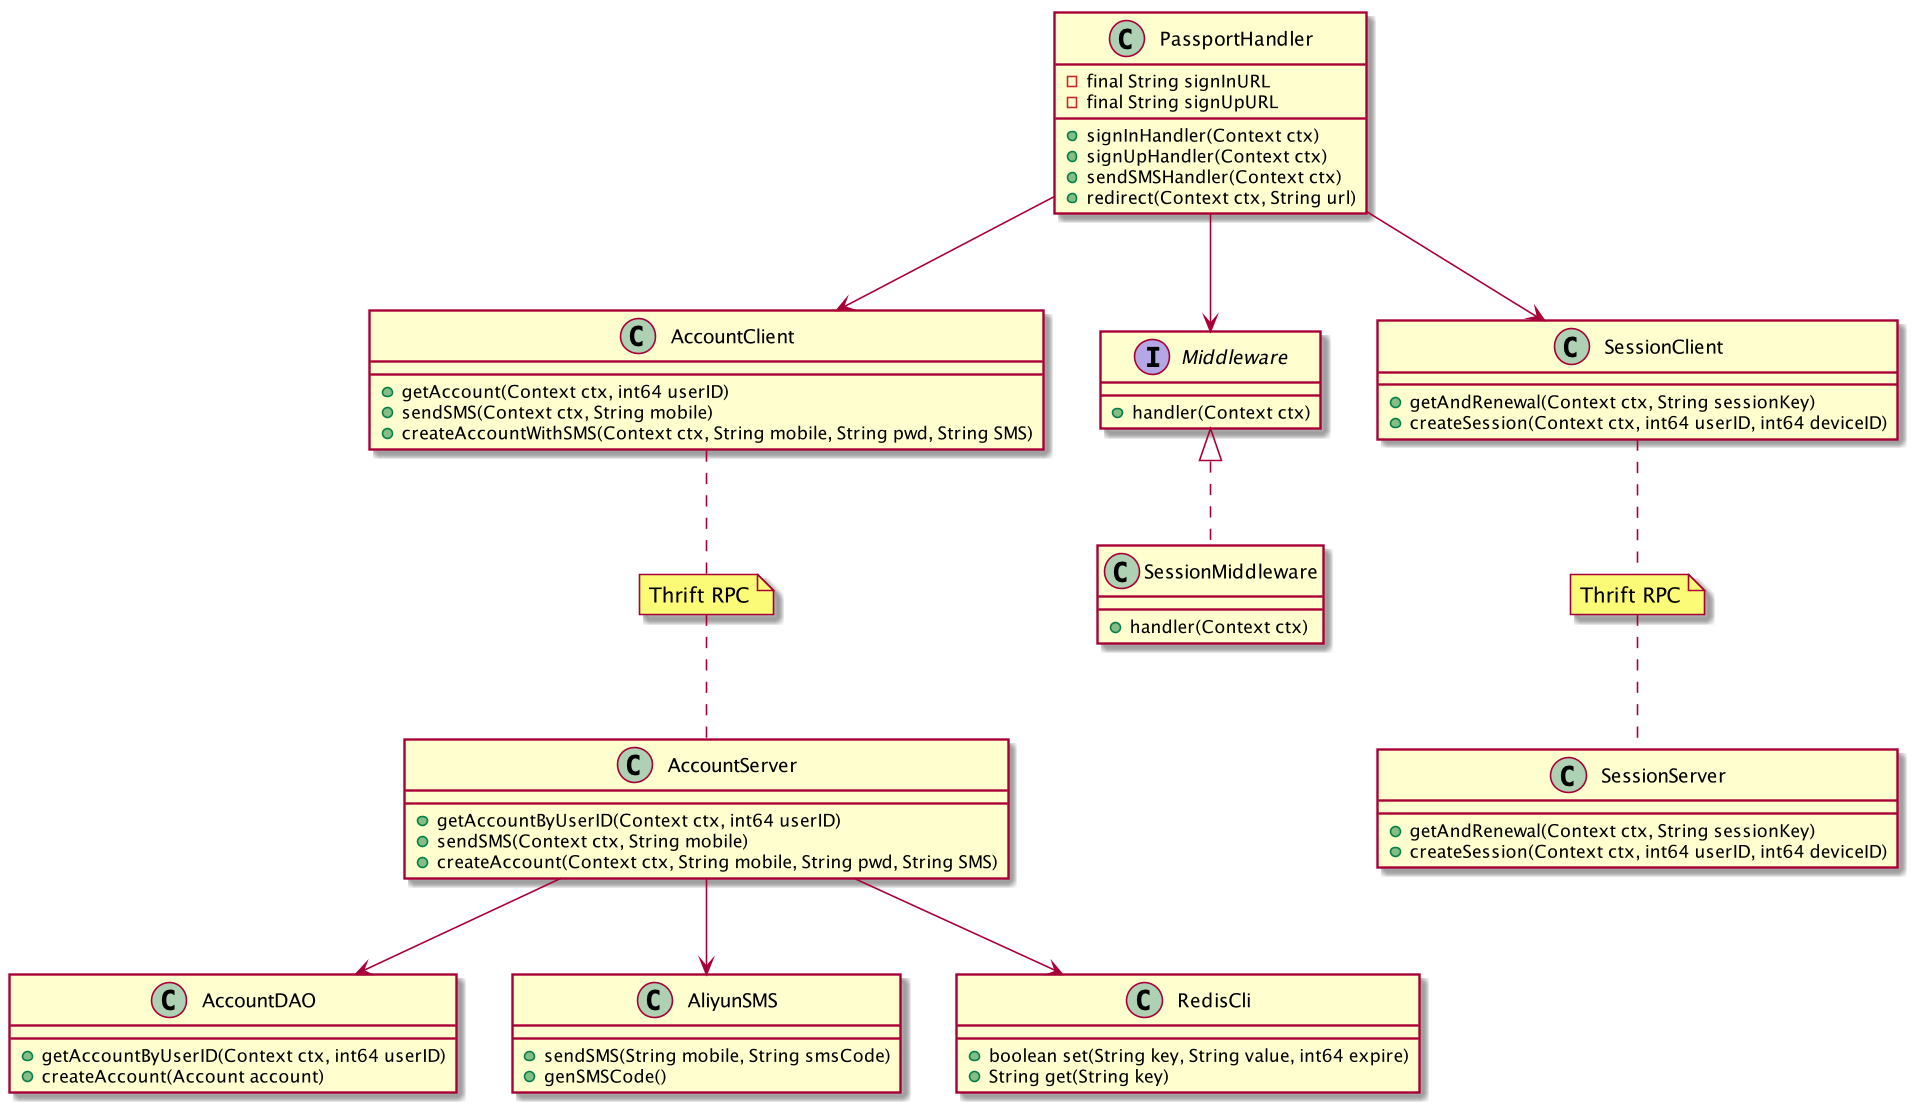

The diagram above was rendered by PlantUML. Its source (embedded in the PNG):
@startuml

class PassportHandler{
    - final String signInURL
    - final String signUpURL
    + signInHandler(Context ctx)
    + signUpHandler(Context ctx)
    + sendSMSHandler(Context ctx)
    + redirect(Context ctx, String url)
}

PassportHandler --> AccountClient
PassportHandler --> Middleware
PassportHandler --> SessionClient

interface Middleware {
    + handler(Context ctx)
}

class SessionMiddleware implements Middleware {
    + handler(Context ctx)
}

class SessionClient {
    + getAndRenewal(Context ctx, String sessionKey)
    + createSession(Context ctx, int64 userID, int64 deviceID)
}

note "Thrift RPC" as n1
SessionClient ..n1
n1.. SessionServer

class SessionServer {
    + getAndRenewal(Context ctx, String sessionKey)
    + createSession(Context ctx, int64 userID, int64 deviceID)
}

class AccountClient {
    + getAccount(Context ctx, int64 userID)
    + sendSMS(Context ctx, String mobile)
    + createAccountWithSMS(Context ctx, String mobile, String pwd, String SMS)
}

note "Thrift RPC" as n2
AccountClient ..n2
n2.. AccountServer

class AccountServer {
    + getAccountByUserID(Context ctx, int64 userID)
    + sendSMS(Context ctx, String mobile)
    + createAccount(Context ctx, String mobile, String pwd, String SMS)
}

AccountServer --> AccountDAO
AccountServer --> AliyunSMS
AccountServer --> RedisCli

class AccountDAO {
    + getAccountByUserID(Context ctx, int64 userID)
    + createAccount(Account account)
}

class AliyunSMS {
    + sendSMS(String mobile, String smsCode)
    + genSMSCode()
}

class RedisCli {
    + boolean set(String key, String value, int64 expire)
    + String get(String key)
}

@enduml